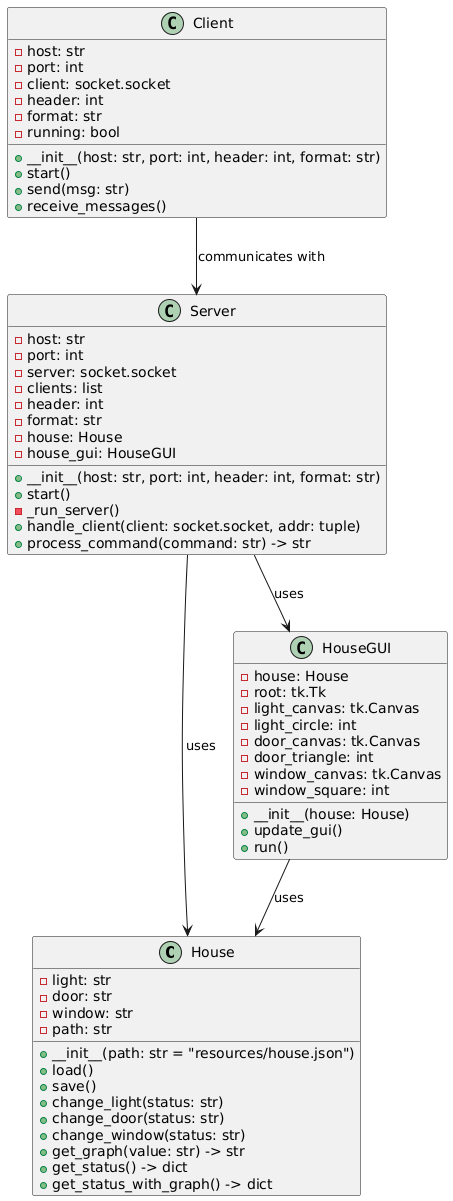

The diagram above was rendered by PlantUML. Its source (embedded in the PNG):
@startuml
' Define classes
class House {
    - light: str
    - door: str
    - window: str
    - path: str
    + __init__(path: str = "resources/house.json")
    + load()
    + save()
    + change_light(status: str)
    + change_door(status: str)
    + change_window(status: str)
    + get_graph(value: str) -> str
    + get_status() -> dict
    + get_status_with_graph() -> dict
}

class Server {
    - host: str
    - port: int
    - server: socket.socket
    - clients: list
    - header: int
    - format: str
    - house: House
    - house_gui: HouseGUI
    + __init__(host: str, port: int, header: int, format: str)
    + start()
    - _run_server()
    + handle_client(client: socket.socket, addr: tuple)
    + process_command(command: str) -> str
}

class Client {
    - host: str
    - port: int
    - client: socket.socket
    - header: int
    - format: str
    - running: bool
    + __init__(host: str, port: int, header: int, format: str)
    + start()
    + send(msg: str)
    + receive_messages()
}

class HouseGUI {
    - house: House
    - root: tk.Tk
    - light_canvas: tk.Canvas
    - light_circle: int
    - door_canvas: tk.Canvas
    - door_triangle: int
    - window_canvas: tk.Canvas
    - window_square: int
    + __init__(house: House)
    + update_gui()
    + run()
}

' Define relationships
HouseGUI --> House : uses
Server --> House : uses
Server --> HouseGUI : uses
Client --> Server : communicates with
@enduml